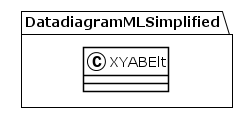

The diagram above was rendered by PlantUML. Its source (embedded in the PNG):
@startuml
!theme plain
package DatadiagramMLSimplified {
class XYABElt {
}
}
@enduml